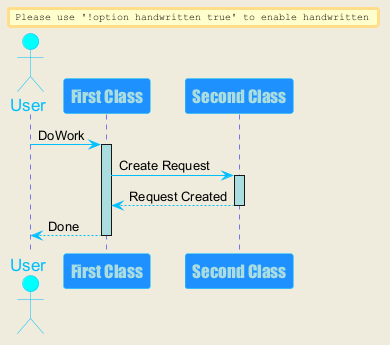

The diagram above was rendered by PlantUML. Its source (embedded in the PNG):
@startuml
skinparam backgroundColor #EEEBDC
skinparam handwritten false
skinparam sequence {
ArrowColor DeepSkyBlue
ActorBorderColor DeepSkyBlue
LifeLineBorderColor blue
LifeLineBackgroundColor #A9DCDF
ParticipantBorderColor DeepSkyBlue
ParticipantBackgroundColor DodgerBlue
ParticipantFontName Impact
ParticipantFontSize 17
ParticipantFontColor #A9DCDF
ActorBackgroundColor aqua
ActorFontColor DeepSkyBlue
ActorFontSize 17
ActorFontName Aapex
}
actor User
participant "First Class" as A
participant "Second Class" as B
User -> A: DoWork
activate A
A -> B: Create Request
activate B
B --> A: Request Created
deactivate B
A --> User: Done
deactivate A
@enduml